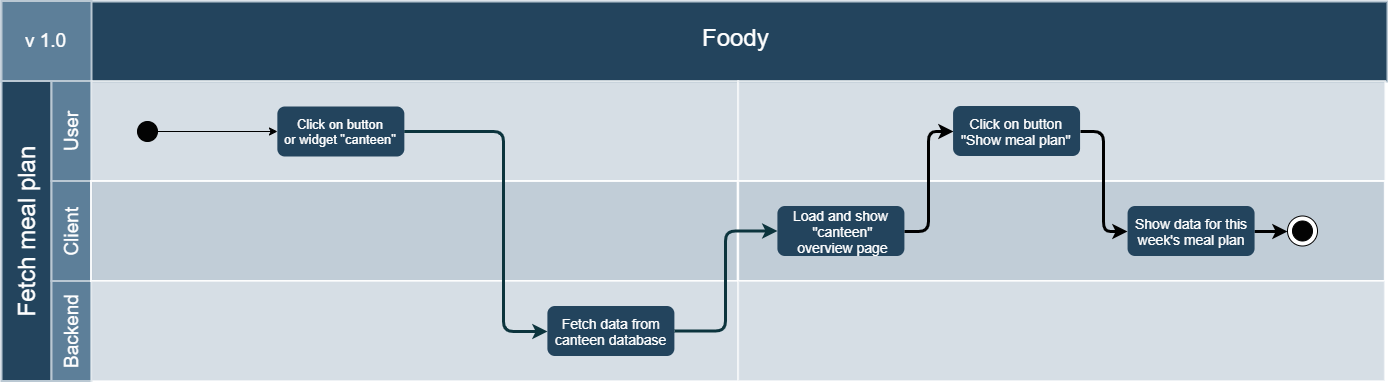

The diagram above was exported from draw.io. Its source (the exported page's mxGraphModel, read from the mxfile embedded in the PNG):
<mxGraphModel dx="1346" dy="-88" grid="1" gridSize="10" guides="1" tooltips="1" connect="1" arrows="1" fold="1" page="1" pageScale="1" pageWidth="1169" pageHeight="827" background="#ffffff" math="0" shadow="0">
  <root>
    <mxCell id="0" />
    <mxCell id="1" parent="0" />
    <mxCell id="56" value="Foody" style="strokeColor=#BAC8D3;fillColor=#23445D;fontSize=24;strokeWidth=2;fontFamily=Helvetica;html=1;fontColor=#FFFFFF;fontStyle=0;spacingBottom=8;spacingRight=0;spacingLeft=83;" parent="1" vertex="1">
      <mxGeometry x="154" y="851" width="1386" height="80" as="geometry" />
    </mxCell>
    <mxCell id="57" value="Fetch meal plan" style="strokeColor=#BAC8D3;fillColor=#23445D;fontSize=24;strokeWidth=2;horizontal=0;fontFamily=Helvetica;html=1;fontColor=#FFFFFF;fontStyle=0" parent="1" vertex="1">
      <mxGeometry x="154" y="930.5" width="50" height="300" as="geometry" />
    </mxCell>
    <mxCell id="58" value="User" style="strokeColor=#BAC8D3;fillColor=#5d7f99;fontSize=19;strokeWidth=2;horizontal=0;fontFamily=Helvetica;html=1;labelBackgroundColor=none;fontColor=#FFFFFF;" parent="1" vertex="1">
      <mxGeometry x="204" y="930.5" width="40" height="100" as="geometry" />
    </mxCell>
    <mxCell id="59" value="v 1.0" style="strokeColor=#BAC8D3;fillColor=#5d7f99;fontSize=19;strokeWidth=2;fontFamily=Helvetica;html=1;labelBackgroundColor=none;fontColor=#FFFFFF;" parent="1" vertex="1">
      <mxGeometry x="154" y="850.5" width="90" height="80" as="geometry" />
    </mxCell>
    <mxCell id="60" value="Client" style="strokeColor=#BAC8D3;fillColor=#5d7f99;fontSize=19;strokeWidth=2;horizontal=0;fontFamily=Helvetica;html=1;labelBackgroundColor=none;fontColor=#FFFFFF;" parent="1" vertex="1">
      <mxGeometry x="204" y="1030.5" width="40" height="100" as="geometry" />
    </mxCell>
    <mxCell id="61" value="Backend" style="strokeColor=#BAC8D3;fillColor=#5d7f99;fontSize=19;strokeWidth=2;horizontal=0;fontFamily=Helvetica;html=1;labelBackgroundColor=none;fontColor=#FFFFFF;" parent="1" vertex="1">
      <mxGeometry x="204" y="1130.5" width="40" height="100" as="geometry" />
    </mxCell>
    <mxCell id="68" value="" style="strokeColor=#FFFFFF;fillColor=#BAC8D3;fontSize=18;strokeWidth=2;fontFamily=Helvetica;html=1;opacity=60;" parent="1" vertex="1">
      <mxGeometry x="244" y="930.5" width="646.6666666666666" height="100" as="geometry" />
    </mxCell>
    <mxCell id="69" value="" style="strokeColor=#FFFFFF;fillColor=#BAC8D3;fontSize=18;strokeWidth=2;fontFamily=Helvetica;html=1;opacity=90;" parent="1" vertex="1">
      <mxGeometry x="243.5" y="1030.5" width="646.6666666666666" height="100" as="geometry" />
    </mxCell>
    <mxCell id="70" value="" style="strokeColor=#FFFFFF;fillColor=#BAC8D3;fontSize=18;strokeWidth=2;fontFamily=Helvetica;html=1;opacity=60;" parent="1" vertex="1">
      <mxGeometry x="244" y="1130.5" width="646.6666666666666" height="100" as="geometry" />
    </mxCell>
    <mxCell id="75" value="" style="strokeColor=#FFFFFF;fillColor=#BAC8D3;fontSize=18;strokeWidth=2;fontFamily=Helvetica;html=1;opacity=60;" parent="1" vertex="1">
      <mxGeometry x="890.6666666666666" y="930.5" width="647" height="100" as="geometry" />
    </mxCell>
    <mxCell id="76" value="" style="strokeColor=#FFFFFF;fillColor=#BAC8D3;fontSize=18;strokeWidth=2;fontFamily=Helvetica;html=1;opacity=90;" parent="1" vertex="1">
      <mxGeometry x="890.6666666666666" y="1030.5" width="646.6666666666666" height="100" as="geometry" />
    </mxCell>
    <mxCell id="77" value="" style="strokeColor=#FFFFFF;fillColor=#BAC8D3;fontSize=18;strokeWidth=2;fontFamily=Helvetica;html=1;opacity=60;" parent="1" vertex="1">
      <mxGeometry x="890.6666666666666" y="1130.5" width="646.6666666666666" height="100" as="geometry" />
    </mxCell>
    <mxCell id="91" value="&lt;font style=&quot;font-size: 14px&quot; color=&quot;#ffffff&quot;&gt;Fetch data from&lt;br&gt;canteen database&lt;/font&gt;" style="rounded=1;fillColor=#23445D;strokeColor=none;strokeWidth=2;fontFamily=Helvetica;html=1;gradientColor=none;" parent="1" vertex="1">
      <mxGeometry x="699.9047619047619" y="1155.5" width="127" height="50" as="geometry" />
    </mxCell>
    <mxCell id="92" value="&lt;font style=&quot;font-size: 13px&quot; color=&quot;#ffffff&quot;&gt;Click on button&lt;br&gt;or widget &quot;canteen&quot;&lt;/font&gt;" style="rounded=1;fillColor=#23445D;strokeColor=none;strokeWidth=2;fontFamily=Helvetica;html=1;gradientColor=none;" parent="1" vertex="1">
      <mxGeometry x="429.8537414965986" y="956" width="127" height="50" as="geometry" />
    </mxCell>
    <mxCell id="mDfJATx2Xrm6Ba_WY86B-148" style="edgeStyle=orthogonalEdgeStyle;rounded=1;orthogonalLoop=1;jettySize=auto;html=1;exitX=1;exitY=0.5;exitDx=0;exitDy=0;entryX=0;entryY=0.5;entryDx=0;entryDy=0;strokeWidth=3;" parent="1" source="97" target="105" edge="1">
      <mxGeometry relative="1" as="geometry" />
    </mxCell>
    <mxCell id="97" value="&lt;font style=&quot;font-size: 14px&quot; color=&quot;#ffffff&quot;&gt;Load and show &lt;br&gt;&quot;canteen&quot;&lt;br&gt;overview page&lt;/font&gt;" style="rounded=1;fillColor=#23445D;strokeColor=none;strokeWidth=2;fontFamily=Helvetica;html=1;gradientColor=none;" parent="1" vertex="1">
      <mxGeometry x="929.9149659863945" y="1055.5" width="127" height="50" as="geometry" />
    </mxCell>
    <mxCell id="mDfJATx2Xrm6Ba_WY86B-154" style="edgeStyle=orthogonalEdgeStyle;rounded=1;orthogonalLoop=1;jettySize=auto;html=1;exitX=1;exitY=0.5;exitDx=0;exitDy=0;entryX=0;entryY=0.5;entryDx=0;entryDy=0;strokeWidth=3;" parent="1" source="98" target="mDfJATx2Xrm6Ba_WY86B-152" edge="1">
      <mxGeometry relative="1" as="geometry" />
    </mxCell>
    <mxCell id="98" value="&lt;font style=&quot;font-size: 14px&quot; color=&quot;#ffffff&quot;&gt;Show data for this&lt;br&gt;week's meal plan&lt;/font&gt;" style="rounded=1;fillColor=#23445D;strokeColor=none;strokeWidth=2;fontFamily=Helvetica;html=1;gradientColor=none;" parent="1" vertex="1">
      <mxGeometry x="1280.0714285714284" y="1055.5" width="127" height="50" as="geometry" />
    </mxCell>
    <mxCell id="mDfJATx2Xrm6Ba_WY86B-149" style="edgeStyle=orthogonalEdgeStyle;rounded=1;orthogonalLoop=1;jettySize=auto;html=1;exitX=1;exitY=0.5;exitDx=0;exitDy=0;entryX=0;entryY=0.5;entryDx=0;entryDy=0;strokeWidth=3;" parent="1" source="105" target="98" edge="1">
      <mxGeometry relative="1" as="geometry" />
    </mxCell>
    <mxCell id="105" value="&lt;font style=&quot;font-size: 14px&quot; color=&quot;#ffffff&quot;&gt;Click on button&lt;br&gt;&quot;Show meal plan&quot;&lt;/font&gt;" style="rounded=1;fillColor=#23445D;strokeColor=none;strokeWidth=2;fontFamily=Helvetica;html=1;gradientColor=none;" parent="1" vertex="1">
      <mxGeometry x="1105.5714285714284" y="955.5" width="127" height="50" as="geometry" />
    </mxCell>
    <mxCell id="115" value="" style="edgeStyle=elbowEdgeStyle;elbow=horizontal;strokeWidth=3;strokeColor=#0C343D;fontFamily=Helvetica;html=1;entryX=0;entryY=0.5;entryDx=0;entryDy=0;" parent="1" source="92" target="91" edge="1">
      <mxGeometry x="6.448979591836746" y="830.5" width="131.97278911564624" height="100" as="geometry">
        <mxPoint x="6.448979591836746" y="930.5" as="sourcePoint" />
        <mxPoint x="138.421768707483" y="830.5" as="targetPoint" />
        <Array as="points">
          <mxPoint x="656" y="1180" />
        </Array>
      </mxGeometry>
    </mxCell>
    <mxCell id="119" value="" style="edgeStyle=elbowEdgeStyle;elbow=horizontal;strokeWidth=3;strokeColor=#0C343D;fontFamily=Helvetica;html=1;" parent="1" source="91" target="97" edge="1">
      <mxGeometry x="6.448979591836746" y="830.5" width="131.97278911564624" height="100" as="geometry">
        <mxPoint x="6.448979591836746" y="930.5" as="sourcePoint" />
        <mxPoint x="138.421768707483" y="830.5" as="targetPoint" />
      </mxGeometry>
    </mxCell>
    <mxCell id="tDirVk86t7hLLesisxXG-119" style="edgeStyle=orthogonalEdgeStyle;rounded=0;orthogonalLoop=1;jettySize=auto;html=1;exitX=1;exitY=0.5;exitDx=0;exitDy=0;entryX=0;entryY=0.5;entryDx=0;entryDy=0;" edge="1" parent="1" source="mDfJATx2Xrm6Ba_WY86B-150" target="92">
      <mxGeometry relative="1" as="geometry" />
    </mxCell>
    <mxCell id="mDfJATx2Xrm6Ba_WY86B-150" value="" style="ellipse;whiteSpace=wrap;html=1;aspect=fixed;fillColor=#030303;" parent="1" vertex="1">
      <mxGeometry x="290" y="971" width="20" height="20" as="geometry" />
    </mxCell>
    <mxCell id="mDfJATx2Xrm6Ba_WY86B-152" value="" style="ellipse;whiteSpace=wrap;html=1;aspect=fixed;fillColor=#FFFFFF;" parent="1" vertex="1">
      <mxGeometry x="1440" y="1065.5" width="30" height="30" as="geometry" />
    </mxCell>
    <mxCell id="mDfJATx2Xrm6Ba_WY86B-151" value="" style="ellipse;whiteSpace=wrap;html=1;aspect=fixed;fillColor=#030303;" parent="1" vertex="1">
      <mxGeometry x="1445" y="1070.5" width="20" height="20" as="geometry" />
    </mxCell>
  </root>
</mxGraphModel>